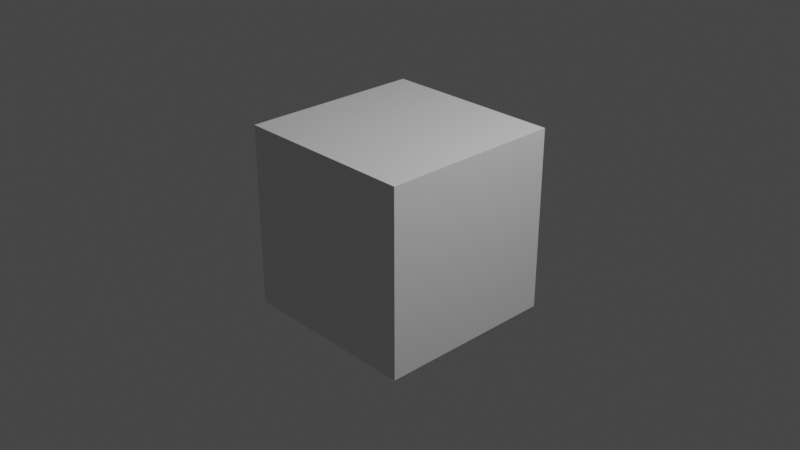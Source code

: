 # Source: Primer_Empleo.blend  (saved by Blender 2.80.75; exported with 4.5.12 LTS)
import bpy
from mathutils import Matrix  # noqa: F401  (used for matrix-valued properties, if any)

bpy.ops.wm.read_factory_settings(use_empty=True)
scene = bpy.context.scene
scene.name = 'Scene'

# ---- collections
col_collection = bpy.data.collections.new('Collection'); scene.collection.children.link(col_collection)

# ---- materials (node trees are filled in below, after node groups)
mat_material = bpy.data.materials.new('Material')
mat_material.alpha_threshold = 0.0
mat_material.use_transparent_shadow = False
mat_material.line_color = (0.0, 0.0, 0.0, 1.0)

# ---- material node trees
mat_material.use_nodes = True; mat_material.node_tree.nodes.clear()
_N = mat_material.node_tree.nodes; _L = mat_material.node_tree.links
n0 = _N.new('ShaderNodeOutputMaterial'); n0.name = 'Material Output'; n0.location = (300, 300)
n1 = _N.new('ShaderNodeBsdfPrincipled'); n1.name = 'Principled BSDF'; n1.location = (10, 300)
n1.distribution = 'GGX'
n1.subsurface_method = 'BURLEY'
n1.inputs[2].default_value = 0.4
n1.inputs[3].default_value = 1.45
n1.inputs[27].default_value = (0.0, 0.0, 0.0, 1.0)
n1.inputs[28].default_value = 1.0
_L.new(n1.outputs[0], n0.inputs[0])
n0.is_active_output = True

# ---- world
world_world = bpy.data.worlds.new('World'); scene.world = world_world
world_world.use_nodes = True; world_world.node_tree.nodes.clear()
_N = world_world.node_tree.nodes; _L = world_world.node_tree.links
n0 = _N.new('ShaderNodeOutputWorld'); n0.name = 'World Output'; n0.location = (300, 300)
n1 = _N.new('ShaderNodeBackground'); n1.name = 'Background'; n1.location = (10, 300)
n1.inputs[0].default_value = (0.05088, 0.05088, 0.05088, 1.0)
_L.new(n1.outputs[0], n0.inputs[0])
n0.is_active_output = True
world_world.color = (0.05088, 0.05088, 0.05088)
world_world.use_sun_shadow = False
world_world.sun_shadow_jitter_overblur = 0.0

# ---- cameras
cam_camera = bpy.data.cameras.new('Camera')
cam_camera.clip_end = 100.0
cam_camera.ortho_scale = 7.314

# ---- lights
light_light = bpy.data.lights.new('Light', 'POINT')
light_light.transmission_factor = 0.0
light_light.energy = 1000.0
light_light.shadow_soft_size = 0.1
light_light.shadow_maximum_resolution = 0.006
light_light.use_absolute_resolution = True

# ---- meshes
me_cube = bpy.data.meshes.new('Cube')
me_cube.from_pydata([(1.0, 1.0, 1.0), (1.0, 1.0, -1.0), (1.0, -1.0, 1.0), (1.0, -1.0, -1.0), (-1.0, 1.0, 1.0), (-1.0, 1.0, -1.0), (-1.0, -1.0, 1.0), (-1.0, -1.0, -1.0)], [], [(0, 4, 6, 2), (3, 2, 6, 7), (7, 6, 4, 5), (5, 1, 3, 7), (1, 0, 2, 3), (5, 4, 0, 1)])
_uv = me_cube.uv_layers.new(name='UVMap')
_uv.uv.foreach_set('vector', [0.375, 0.0, 0.625, 0.0, 0.625, 0.25, 0.375, 0.25, 0.375, 0.25, 0.625, 0.25, 0.625, 0.5, 0.375, 0.5, 0.375, 0.5, 0.625, 0.5, 0.625, 0.75, 0.375, 0.75, 0.375, 0.75, 0.625, 0.75, 0.625, 1.0, 0.375, 1.0, 0.125, 0.5, 0.375, 0.5, 0.375, 0.75, 0.125, 0.75, 0.625, 0.5, 0.875, 0.5, 0.875, 0.75, 0.625, 0.75])
me_cube.materials.append(mat_material)
me_cube.use_remesh_preserve_volume = False
me_cube.use_remesh_preserve_attributes = False
me_cube.use_mirror_vertex_groups = False
me_cube.update()

# ---- objects
ob_cube = bpy.data.objects.new('Cube', me_cube)
ob_light = bpy.data.objects.new('Light', light_light)
ob_camera = bpy.data.objects.new('Camera', cam_camera)

# ---- transforms, parenting, visibility, modifiers, constraints
ob_cube.location = (0.0, 0.0, 0.0)
ob_cube.lock_rotations_4d = False
ob_cube.empty_display_type = 'ARROWS'
ob_cube.lineart.crease_threshold = 0.0
ob_light.location = (4.076, 1.005, 5.904)
ob_light.rotation_euler = (0.6503, 0.05522, 1.866)
ob_light.lock_rotations_4d = False
ob_light.empty_display_type = 'ARROWS'
ob_light.color = (0.0, 0.0, 0.0, 0.0)
ob_light.lineart.crease_threshold = 0.0
ob_camera.location = (7.359, -6.926, 4.958)
ob_camera.rotation_euler = (1.109, 0.0, 0.8149)
ob_camera.lock_rotations_4d = False
ob_camera.empty_display_type = 'ARROWS'
ob_camera.color = (0.0, 0.0, 0.0, 0.0)
ob_camera.display_type = 'WIRE'
ob_camera.lineart.crease_threshold = 0.0

# ---- collection membership
col_collection.objects.link(ob_cube)
col_collection.objects.link(ob_light)
col_collection.objects.link(ob_camera)

# ---- scene / render settings (as saved in the file)
scene.camera = ob_camera
scene.frame_start = 1; scene.frame_end = 250; scene.frame_set(1)
scene.render.engine = 'BLENDER_EEVEE_NEXT'
scene.cycles.use_denoising = False
scene.cycles.samples = 128
scene.cycles.sampling_pattern = 'TABULATED_SOBOL'
scene.cycles.use_adaptive_sampling = False
scene.cycles.use_light_tree = False
scene.view_settings.view_transform = 'Filmic'
scene.unit_settings.scale_length = 0.01
bpy.context.view_layer.update()

